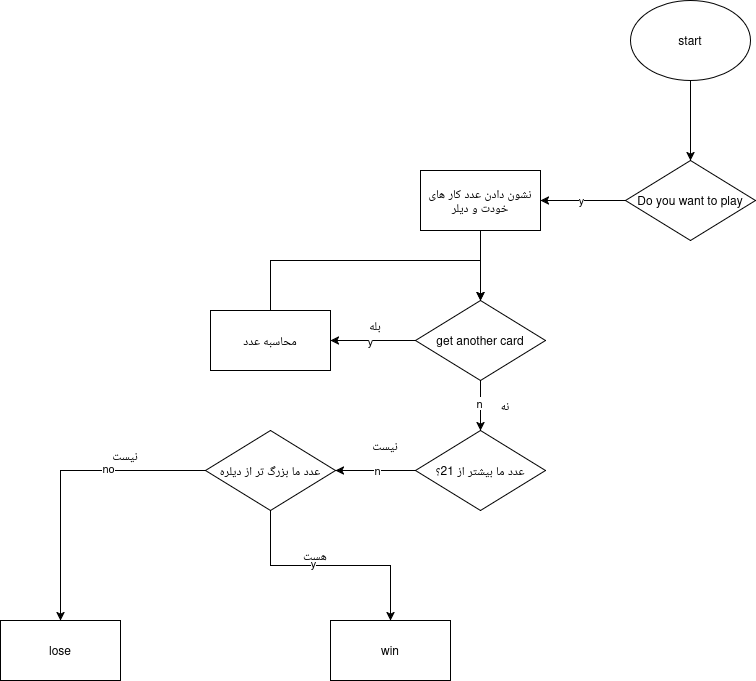

The diagram above was exported from draw.io. Its source (the exported page's mxGraphModel, read from the mxfile embedded in the PNG):
<mxGraphModel dx="2264" dy="912" grid="1" gridSize="10" guides="1" tooltips="1" connect="1" arrows="1" fold="1" page="1" pageScale="1" pageWidth="850" pageHeight="1100" math="0" shadow="0">
  <root>
    <mxCell id="0" />
    <mxCell id="1" parent="0" />
    <mxCell id="6gXnNFuMjFPr7zd3px8j-4" edge="1" parent="1" source="6gXnNFuMjFPr7zd3px8j-2" style="edgeStyle=orthogonalEdgeStyle;rounded=0;orthogonalLoop=1;jettySize=auto;html=1;" target="6gXnNFuMjFPr7zd3px8j-3" value="">
      <mxGeometry relative="1" as="geometry" />
    </mxCell>
    <mxCell id="6gXnNFuMjFPr7zd3px8j-2" parent="1" style="ellipse;whiteSpace=wrap;html=1;" value="start" vertex="1">
      <mxGeometry height="80" width="120" x="365" y="30" as="geometry" />
    </mxCell>
    <mxCell id="6gXnNFuMjFPr7zd3px8j-6" edge="1" parent="1" source="6gXnNFuMjFPr7zd3px8j-3" style="edgeStyle=orthogonalEdgeStyle;rounded=0;orthogonalLoop=1;jettySize=auto;html=1;" target="6gXnNFuMjFPr7zd3px8j-5" value="">
      <mxGeometry relative="1" as="geometry" />
    </mxCell>
    <mxCell id="6gXnNFuMjFPr7zd3px8j-10" connectable="0" parent="6gXnNFuMjFPr7zd3px8j-6" style="edgeLabel;html=1;align=center;verticalAlign=middle;resizable=0;points=[];" value="y" vertex="1">
      <mxGeometry relative="1" x="0.0507" y="-1" as="geometry">
        <mxPoint as="offset" />
      </mxGeometry>
    </mxCell>
    <mxCell id="6gXnNFuMjFPr7zd3px8j-3" parent="1" style="rhombus;whiteSpace=wrap;html=1;" value="Do you want to play" vertex="1">
      <mxGeometry height="80" width="130" x="360" y="190" as="geometry" />
    </mxCell>
    <mxCell id="6gXnNFuMjFPr7zd3px8j-8" edge="1" parent="1" source="6gXnNFuMjFPr7zd3px8j-5" style="edgeStyle=orthogonalEdgeStyle;rounded=0;orthogonalLoop=1;jettySize=auto;html=1;" value="">
      <mxGeometry relative="1" as="geometry">
        <mxPoint x="215" y="330" as="targetPoint" />
      </mxGeometry>
    </mxCell>
    <mxCell id="6gXnNFuMjFPr7zd3px8j-5" parent="1" style="whiteSpace=wrap;html=1;" value="نشون دادن عدد کار های خودت و دیلر" vertex="1">
      <mxGeometry height="60" width="120" x="155" y="200" as="geometry" />
    </mxCell>
    <mxCell id="6gXnNFuMjFPr7zd3px8j-12" edge="1" parent="1" source="6gXnNFuMjFPr7zd3px8j-9" style="edgeStyle=orthogonalEdgeStyle;rounded=0;orthogonalLoop=1;jettySize=auto;html=1;" target="6gXnNFuMjFPr7zd3px8j-11" value="">
      <mxGeometry relative="1" as="geometry" />
    </mxCell>
    <mxCell id="6gXnNFuMjFPr7zd3px8j-15" connectable="0" parent="6gXnNFuMjFPr7zd3px8j-12" style="edgeLabel;html=1;align=center;verticalAlign=middle;resizable=0;points=[];" value="y" vertex="1">
      <mxGeometry relative="1" x="0.0832" as="geometry">
        <mxPoint as="offset" />
      </mxGeometry>
    </mxCell>
    <mxCell id="6gXnNFuMjFPr7zd3px8j-23" edge="1" parent="1" source="6gXnNFuMjFPr7zd3px8j-9" style="edgeStyle=orthogonalEdgeStyle;rounded=0;orthogonalLoop=1;jettySize=auto;html=1;entryX=0.5;entryY=0;entryDx=0;entryDy=0;" target="6gXnNFuMjFPr7zd3px8j-22">
      <mxGeometry relative="1" as="geometry" />
    </mxCell>
    <mxCell id="6gXnNFuMjFPr7zd3px8j-24" connectable="0" parent="6gXnNFuMjFPr7zd3px8j-23" style="edgeLabel;html=1;align=center;verticalAlign=middle;resizable=0;points=[];" value="&lt;div&gt;n&lt;/div&gt;" vertex="1">
      <mxGeometry relative="1" x="-0.1048" y="-2" as="geometry">
        <mxPoint as="offset" />
      </mxGeometry>
    </mxCell>
    <mxCell id="6gXnNFuMjFPr7zd3px8j-9" parent="1" style="rhombus;whiteSpace=wrap;html=1;" value="get another card" vertex="1">
      <mxGeometry height="80" width="130" x="150" y="330" as="geometry" />
    </mxCell>
    <mxCell id="6gXnNFuMjFPr7zd3px8j-19" edge="1" parent="1" source="6gXnNFuMjFPr7zd3px8j-11" style="edgeStyle=orthogonalEdgeStyle;rounded=0;orthogonalLoop=1;jettySize=auto;html=1;entryX=0.5;entryY=0;entryDx=0;entryDy=0;" target="6gXnNFuMjFPr7zd3px8j-9">
      <mxGeometry relative="1" as="geometry">
        <Array as="points">
          <mxPoint x="5" y="290" />
          <mxPoint x="215" y="290" />
        </Array>
        <mxPoint x="210" y="290" as="targetPoint" />
      </mxGeometry>
    </mxCell>
    <mxCell id="6gXnNFuMjFPr7zd3px8j-11" parent="1" style="whiteSpace=wrap;html=1;" value="محاسبه عدد" vertex="1">
      <mxGeometry height="60" width="120" x="-55" y="340" as="geometry" />
    </mxCell>
    <mxCell id="6gXnNFuMjFPr7zd3px8j-26" edge="1" parent="1" source="6gXnNFuMjFPr7zd3px8j-22" style="edgeStyle=orthogonalEdgeStyle;rounded=0;orthogonalLoop=1;jettySize=auto;html=1;" target="6gXnNFuMjFPr7zd3px8j-25" value="">
      <mxGeometry relative="1" as="geometry" />
    </mxCell>
    <mxCell id="6gXnNFuMjFPr7zd3px8j-28" connectable="0" parent="6gXnNFuMjFPr7zd3px8j-26" style="edgeLabel;html=1;align=center;verticalAlign=middle;resizable=0;points=[];" value="n" vertex="1">
      <mxGeometry relative="1" x="-0.0216" y="-1" as="geometry">
        <mxPoint as="offset" />
      </mxGeometry>
    </mxCell>
    <mxCell id="6gXnNFuMjFPr7zd3px8j-22" parent="1" style="rhombus;whiteSpace=wrap;html=1;" value="عدد ما بیشتر از 21؟" vertex="1">
      <mxGeometry height="80" width="130" x="150" y="460" as="geometry" />
    </mxCell>
    <mxCell id="6gXnNFuMjFPr7zd3px8j-30" edge="1" parent="1" source="6gXnNFuMjFPr7zd3px8j-25" style="edgeStyle=orthogonalEdgeStyle;rounded=0;orthogonalLoop=1;jettySize=auto;html=1;" target="6gXnNFuMjFPr7zd3px8j-29" value="">
      <mxGeometry relative="1" as="geometry" />
    </mxCell>
    <mxCell id="6gXnNFuMjFPr7zd3px8j-31" connectable="0" parent="6gXnNFuMjFPr7zd3px8j-30" style="edgeLabel;html=1;align=center;verticalAlign=middle;resizable=0;points=[];" value="y" vertex="1">
      <mxGeometry relative="1" x="-0.1579" y="3" as="geometry">
        <mxPoint as="offset" />
      </mxGeometry>
    </mxCell>
    <mxCell id="6gXnNFuMjFPr7zd3px8j-33" edge="1" parent="1" source="6gXnNFuMjFPr7zd3px8j-25" style="edgeStyle=orthogonalEdgeStyle;rounded=0;orthogonalLoop=1;jettySize=auto;html=1;" target="6gXnNFuMjFPr7zd3px8j-32" value="">
      <mxGeometry relative="1" as="geometry" />
    </mxCell>
    <mxCell id="6gXnNFuMjFPr7zd3px8j-34" connectable="0" parent="6gXnNFuMjFPr7zd3px8j-33" style="edgeLabel;html=1;align=center;verticalAlign=middle;resizable=0;points=[];" value="no" vertex="1">
      <mxGeometry relative="1" x="-0.3346" y="-3" as="geometry">
        <mxPoint as="offset" />
      </mxGeometry>
    </mxCell>
    <mxCell id="6gXnNFuMjFPr7zd3px8j-25" parent="1" style="rhombus;whiteSpace=wrap;html=1;" value="عدد ما بزرگ تر از دیلره" vertex="1">
      <mxGeometry height="80" width="130" x="-60" y="460" as="geometry" />
    </mxCell>
    <mxCell id="6gXnNFuMjFPr7zd3px8j-29" parent="1" style="whiteSpace=wrap;html=1;" value="win" vertex="1">
      <mxGeometry height="60" width="120" x="65" y="650" as="geometry" />
    </mxCell>
    <mxCell id="6gXnNFuMjFPr7zd3px8j-32" parent="1" style="whiteSpace=wrap;html=1;" value="lose" vertex="1">
      <mxGeometry height="60" width="120" x="-265" y="650" as="geometry" />
    </mxCell>
    <mxCell id="6gXnNFuMjFPr7zd3px8j-35" parent="1" style="text;html=1;whiteSpace=wrap;strokeColor=none;fillColor=none;align=center;verticalAlign=middle;rounded=0;" value="نیست" vertex="1">
      <mxGeometry height="30" width="60" x="90" y="460" as="geometry" />
    </mxCell>
    <mxCell id="6gXnNFuMjFPr7zd3px8j-36" parent="1" style="text;html=1;whiteSpace=wrap;strokeColor=none;fillColor=none;align=center;verticalAlign=middle;rounded=0;" value="نیست" vertex="1">
      <mxGeometry height="30" width="60" x="-170" y="470" as="geometry" />
    </mxCell>
    <mxCell id="6gXnNFuMjFPr7zd3px8j-37" parent="1" style="text;html=1;whiteSpace=wrap;strokeColor=none;fillColor=none;align=center;verticalAlign=middle;rounded=0;" value="هست" vertex="1">
      <mxGeometry height="30" width="60" x="20" y="570" as="geometry" />
    </mxCell>
    <mxCell id="6gXnNFuMjFPr7zd3px8j-38" parent="1" style="text;html=1;whiteSpace=wrap;strokeColor=none;fillColor=none;align=center;verticalAlign=middle;rounded=0;" value="نه" vertex="1">
      <mxGeometry height="30" width="60" x="210" y="420" as="geometry" />
    </mxCell>
    <mxCell id="6gXnNFuMjFPr7zd3px8j-39" parent="1" style="text;html=1;whiteSpace=wrap;strokeColor=none;fillColor=none;align=center;verticalAlign=middle;rounded=0;" value="بله" vertex="1">
      <mxGeometry height="30" width="60" x="80" y="340" as="geometry" />
    </mxCell>
  </root>
</mxGraphModel>